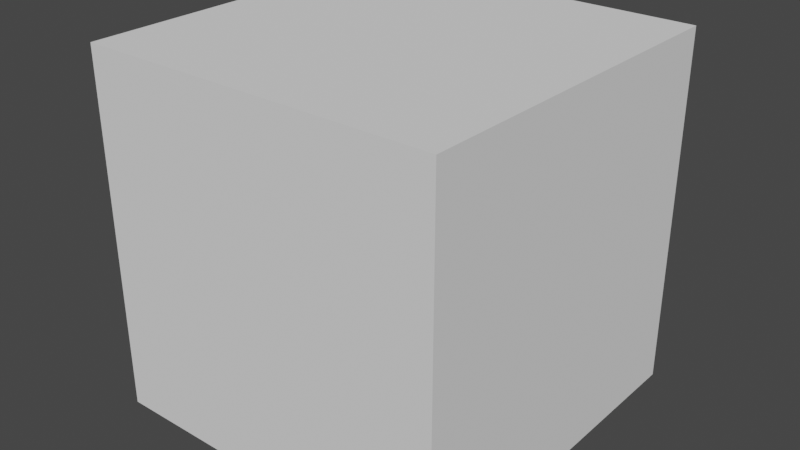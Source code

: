 # Source: cube.blend  (saved by Blender 2.80.75; exported with 4.5.12 LTS)
import bpy
from mathutils import Matrix  # noqa: F401  (used for matrix-valued properties, if any)

bpy.ops.wm.read_factory_settings(use_empty=True)
scene = bpy.context.scene
scene.name = 'Scene'

# ---- collections
col_collection = bpy.data.collections.new('Collection'); scene.collection.children.link(col_collection)

# ---- world
world_world = bpy.data.worlds.new('World'); scene.world = world_world
world_world.use_nodes = True; world_world.node_tree.nodes.clear()
_N = world_world.node_tree.nodes; _L = world_world.node_tree.links
n0 = _N.new('ShaderNodeOutputWorld'); n0.name = 'World Output'; n0.location = (300, 300)
n1 = _N.new('ShaderNodeBackground'); n1.name = 'Background'; n1.location = (10, 300)
n1.inputs[0].default_value = (0.05088, 0.05088, 0.05088, 1.0)
_L.new(n1.outputs[0], n0.inputs[0])
n0.is_active_output = True
world_world.color = (0.05088, 0.05088, 0.05088)
world_world.use_sun_shadow = False
world_world.sun_shadow_jitter_overblur = 0.0

# ---- meshes
me_cube_003 = bpy.data.meshes.new('Cube.003')
me_cube_003.from_pydata([(-1.0, -1.0, -1.0), (-1.0, -1.0, 1.0), (-1.0, 1.0, -1.0), (-1.0, 1.0, 1.0), (1.0, -1.0, -1.0), (1.0, -1.0, 1.0), (1.0, 1.0, -1.0), (1.0, 1.0, 1.0)], [], [(0, 1, 3, 2), (2, 3, 7, 6), (6, 7, 5, 4), (4, 5, 1, 0), (2, 6, 4, 0), (7, 3, 1, 5)])
_uv = me_cube_003.uv_layers.new(name='UVMap')
_uv.uv.foreach_set('vector', [0.375, 0.0, 0.625, 0.0, 0.625, 0.25, 0.375, 0.25, 0.375, 0.25, 0.625, 0.25, 0.625, 0.5, 0.375, 0.5, 0.375, 0.5, 0.625, 0.5, 0.625, 0.75, 0.375, 0.75, 0.375, 0.75, 0.625, 0.75, 0.625, 1.0, 0.375, 1.0, 0.125, 0.5, 0.375, 0.5, 0.375, 0.75, 0.125, 0.75, 0.625, 0.5, 0.875, 0.5, 0.875, 0.75, 0.625, 0.75])
me_cube_003.use_remesh_preserve_volume = False
me_cube_003.use_remesh_preserve_attributes = False
me_cube_003.use_mirror_vertex_groups = False
me_cube_003.update()

# ---- objects
ob_cube = bpy.data.objects.new('Cube', me_cube_003)

# ---- transforms, parenting, visibility, modifiers, constraints
ob_cube.location = (0.0, 0.0, 0.0)
ob_cube.lineart.crease_threshold = 0.0

# ---- collection membership
col_collection.objects.link(ob_cube)

# ---- scene / render settings (as saved in the file)
scene.frame_start = 1; scene.frame_end = 250; scene.frame_set(1)
scene.render.engine = 'BLENDER_EEVEE_NEXT'
scene.cycles.use_denoising = False
scene.cycles.samples = 128
scene.cycles.sampling_pattern = 'TABULATED_SOBOL'
scene.cycles.use_adaptive_sampling = False
scene.cycles.use_light_tree = False
scene.view_settings.view_transform = 'Filmic'
bpy.context.view_layer.update()

# ---- added for rendering (the .blend has no active camera and no usable light): camera, sun
cam_auto = bpy.data.cameras.new('AutoCamera')
cam_auto.lens = 50.0
cam_auto.sensor_width = 36.0
cam_auto.clip_end = 1000.0
ob_auto_camera = bpy.data.objects.new('AutoCamera', cam_auto)
scene.collection.objects.link(ob_auto_camera)
ob_auto_camera.location = (3.20507, -3.84609, 2.56406)
ob_auto_camera.rotation_euler = (1.09748, -7.21219e-08, 0.694738)
scene.camera = ob_auto_camera
light_auto_sun = bpy.data.lights.new('AutoSun', 'SUN')
light_auto_sun.energy = 3.0
light_auto_sun.angle = 0.0523599
ob_auto_sun = bpy.data.objects.new('AutoSun', light_auto_sun)
scene.collection.objects.link(ob_auto_sun)
ob_auto_sun.rotation_euler = (0.872665, 0.174533, 0.523599)
bpy.context.view_layer.update()
